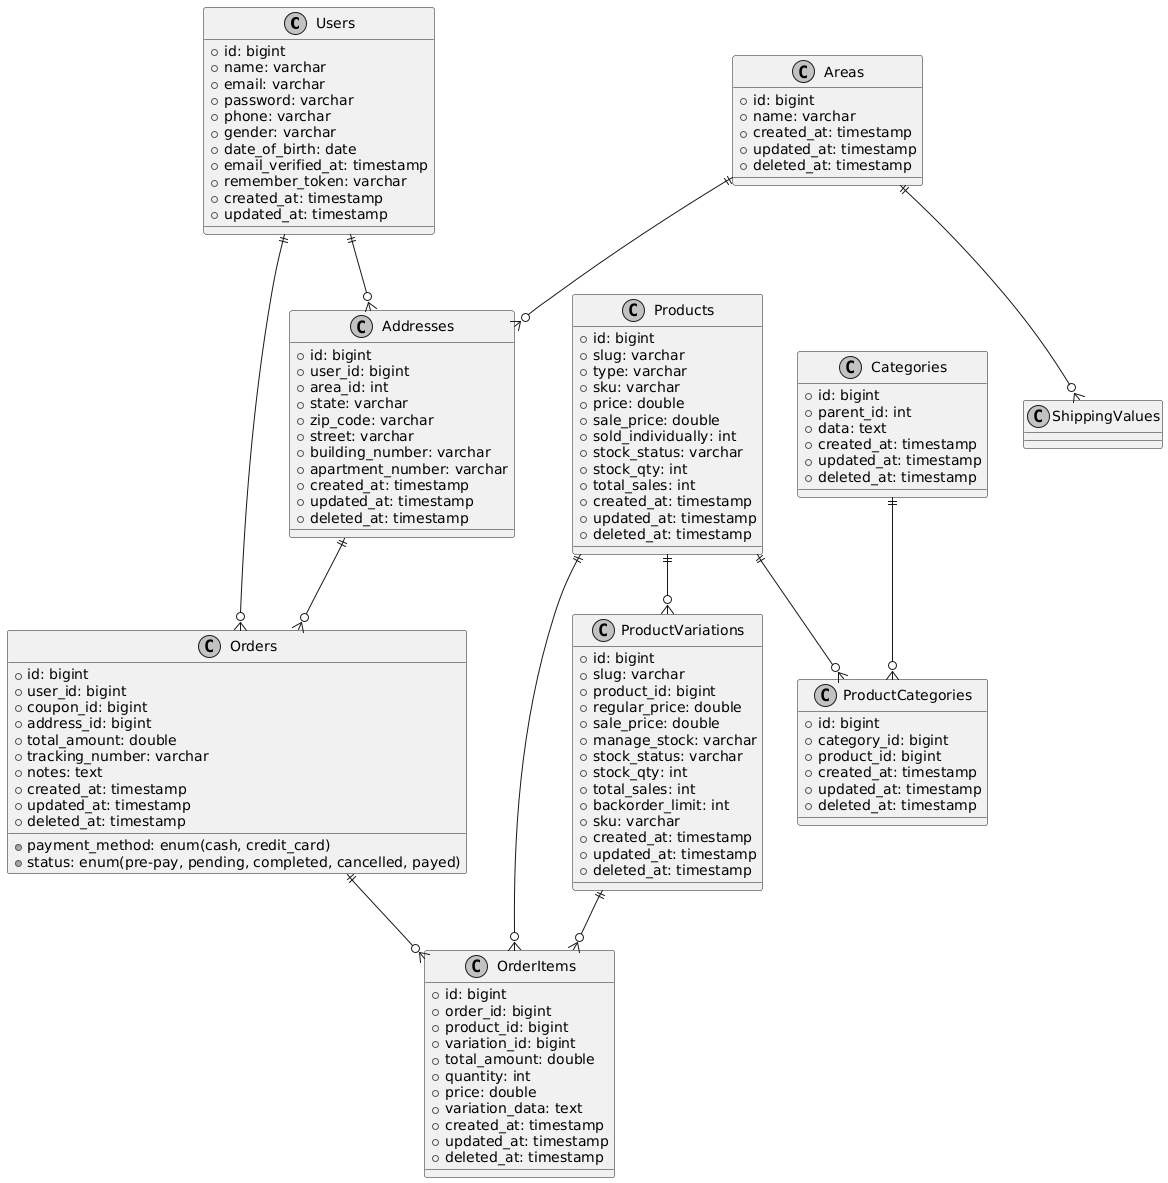

The diagram above was rendered by PlantUML. Its source (embedded in the PNG):
@startuml
skinparam monochrome true

' Entities (Tables)
class Users {
  +id: bigint
  +name: varchar
  +email: varchar
  +password: varchar
  +phone: varchar
  +gender: varchar
  +date_of_birth: date
  +email_verified_at: timestamp
  +remember_token: varchar
  +created_at: timestamp
  +updated_at: timestamp
}

class Addresses {
  +id: bigint
  +user_id: bigint
  +area_id: int
  +state: varchar
  +zip_code: varchar
  +street: varchar
  +building_number: varchar
  +apartment_number: varchar
  +created_at: timestamp
  +updated_at: timestamp
  +deleted_at: timestamp
}

class Areas {
  +id: bigint
  +name: varchar
  +created_at: timestamp
  +updated_at: timestamp
  +deleted_at: timestamp
}

class Orders {
  +id: bigint
  +user_id: bigint
  +coupon_id: bigint
  +address_id: bigint
  +total_amount: double
  +payment_method: enum(cash, credit_card)
  +status: enum(pre-pay, pending, completed, cancelled, payed)
  +tracking_number: varchar
  +notes: text
  +created_at: timestamp
  +updated_at: timestamp
  +deleted_at: timestamp
}

class OrderItems {
  +id: bigint
  +order_id: bigint
  +product_id: bigint
  +variation_id: bigint
  +total_amount: double
  +quantity: int
  +price: double
  +variation_data: text
  +created_at: timestamp
  +updated_at: timestamp
  +deleted_at: timestamp
}

class Products {
  +id: bigint
  +slug: varchar
  +type: varchar
  +sku: varchar
  +price: double
  +sale_price: double
  +sold_individually: int
  +stock_status: varchar
  +stock_qty: int
  +total_sales: int
  +created_at: timestamp
  +updated_at: timestamp
  +deleted_at: timestamp
}

class ProductVariations {
  +id: bigint
  +slug: varchar
  +product_id: bigint
  +regular_price: double
  +sale_price: double
  +manage_stock: varchar
  +stock_status: varchar
  +stock_qty: int
  +total_sales: int
  +backorder_limit: int
  +sku: varchar
  +created_at: timestamp
  +updated_at: timestamp
  +deleted_at: timestamp
}

class Categories {
  +id: bigint
  +parent_id: int
  +data: text
  +created_at: timestamp
  +updated_at: timestamp
  +deleted_at: timestamp
}

class ProductCategories {
  +id: bigint
  +category_id: bigint
  +product_id: bigint
  +created_at: timestamp
  +updated_at: timestamp
  +deleted_at: timestamp
}

' Relationships
Users ||--o{ Addresses
Users ||--o{ Orders
Addresses ||--o{ Orders
Areas ||--o{ Addresses
Areas ||--o{ ShippingValues
Orders ||--o{ OrderItems
Products ||--o{ OrderItems
ProductVariations ||--o{ OrderItems
Products ||--o{ ProductVariations
Categories ||--o{ ProductCategories
Products ||--o{ ProductCategories
@enduml